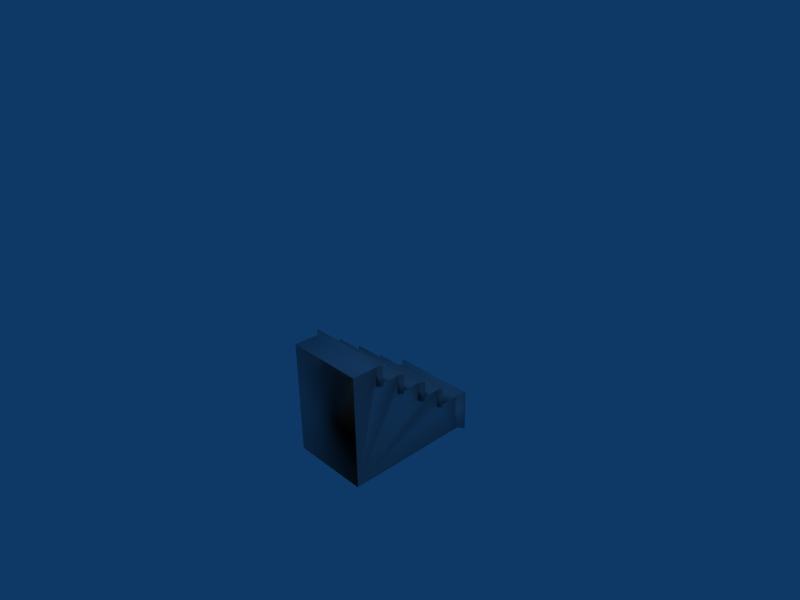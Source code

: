 # Source: steps.blend  (saved by Blender 2.45.0; exported with 4.5.12 LTS)
import bpy
from mathutils import Matrix  # noqa: F401  (used for matrix-valued properties, if any)

bpy.ops.wm.read_factory_settings(use_empty=True)
scene = bpy.context.scene
scene.name = 'Scene'

# ---- collections
col_collection_1 = bpy.data.collections.new('Collection 1'); scene.collection.children.link(col_collection_1)

# ---- materials (node trees are filled in below, after node groups)
mat_material = bpy.data.materials.new('Material')
mat_material.alpha_threshold = 0.0
mat_material.roughness = 0.5
mat_material.line_color = (0.0, 0.0, 0.0, 1.0)

# ---- material node trees

# ---- world
world_world = bpy.data.worlds.new('World'); scene.world = world_world
world_world.color = (0.05656, 0.2208, 0.4)
world_world.use_sun_shadow = False
world_world.sun_shadow_jitter_overblur = 0.0
world_world.cycles.sampling_method = 'MANUAL'
world_world.cycles.sample_map_resolution = 256

# ---- cameras
cam_camera = bpy.data.cameras.new('Camera')
cam_camera.passepartout_alpha = 0.2
cam_camera.clip_end = 100.0
cam_camera.lens = 35.0
cam_camera.ortho_scale = 7.314
cam_camera.show_passepartout = False
cam_camera.show_safe_areas = True
cam_camera.dof.focus_distance = 0.0
cam_camera.dof.aperture_fstop = 128.0

# ---- lights
light_spot = bpy.data.lights.new('Spot', 'POINT')
light_spot.transmission_factor = 0.0
light_spot.cutoff_distance = 30.0
light_spot.energy = 100.0
light_spot.shadow_buffer_clip_start = 1.001
light_spot.shadow_soft_size = 1.0
light_spot.shadow_maximum_resolution = 0.006
light_spot.use_absolute_resolution = True
light_spot.cycles.use_multiple_importance_sampling = False

# ---- meshes
me_cube = bpy.data.meshes.new('Cube')
me_cube.from_pydata([(-3.0, 11.0, 0.06739), (-3.0, 1.0, 1.64), (-3.0, -1.0, 1.64), (-3.0, -1.0, 0.06739), (-3.0, 1.0, 3.213), (-3.0, 3.0, 3.213), (-3.0, 5.0, 4.787), (-3.0, 3.0, 4.787), (-3.0, 5.0, 6.36), (-3.0, 7.0, 6.36), (-3.0, 11.0, 7.933), (-3.0, 7.0, 7.933), (3.0, 11.0, 7.933), (3.0, 7.0, 7.933), (3.0, 5.0, 6.36), (3.0, 7.0, 6.36), (3.0, 5.0, 4.787), (3.0, 3.0, 4.787), (3.0, 1.0, 3.213), (3.0, 3.0, 3.213), (3.0, 11.0, 0.06739), (3.0, -1.0, 1.64), (3.0, 1.0, 1.64), (3.0, -1.0, 0.06739), (3.0, -1.0, 0.06739), (3.0, 1.0, 1.64), (3.0, -1.0, 1.64), (3.0, 11.0, 0.06739), (3.0, 3.0, 3.213), (3.0, 1.0, 3.213), (3.0, 3.0, 4.787), (3.0, 5.0, 4.787), (3.0, 7.0, 6.36), (3.0, 5.0, 6.36), (3.0, 7.0, 7.933), (3.0, 11.0, 7.933), (-3.0, 11.0, 8.179), (-3.0, 7.0, 8.179), (3.0, 7.0, 8.179), (3.0, 11.0, 8.179), (3.327, 11.22, 8.558), (-3.327, 11.22, 8.558), (3.327, 6.782, 8.558), (-3.327, 6.782, 8.558), (-3.374, -1.278, 1.87), (3.376, -1.278, 1.87), (-3.374, 0.972, 1.87), (3.376, 0.972, 1.87), (-3.328, 0.7875, 3.419), (3.328, 0.7875, 3.419), (-3.328, 3.006, 3.419), (3.328, 3.006, 3.419), (-3.452, 2.709, 4.975), (3.452, 2.709, 4.975), (-3.452, 5.011, 4.975), (3.452, 5.011, 4.975), (-3.3, 4.816, 6.557), (3.3, 4.816, 6.557), (-3.3, 7.016, 6.557), (3.3, 7.016, 6.557)], [], [(0, 10, 12, 20), (9, 15, 13, 11), (6, 16, 14, 8), (5, 19, 17, 7), (1, 22, 18, 4), (2, 3, 23, 21), (0, 20, 23, 3), (0, 9, 11, 10), (0, 6, 8, 9), (0, 5, 7, 6), (0, 1, 4, 5), (1, 0, 3, 2), (23, 20, 27, 24), (12, 13, 34, 35), (20, 12, 35, 27), (21, 23, 24, 26), (22, 21, 26, 25), (19, 18, 29, 28), (18, 22, 25, 29), (17, 19, 28, 30), (16, 17, 30, 31), (14, 16, 31, 33), (15, 14, 33, 32), (13, 15, 32, 34), (35, 34, 32, 27), (33, 31, 27, 32), (31, 30, 28, 27), (29, 25, 27, 28), (26, 24, 27, 25), (10, 11, 37, 36), (11, 13, 38, 37), (13, 12, 39, 38), (12, 10, 36, 39), (39, 36, 41, 40), (38, 39, 40, 42), (37, 38, 42, 43), (36, 37, 43, 41), (41, 43, 42, 40), (2, 21, 45, 44), (22, 1, 46, 47), (21, 22, 47, 45), (1, 2, 44, 46), (46, 44, 45, 47), (4, 18, 49, 48), (19, 5, 50, 51), (18, 19, 51, 49), (5, 4, 48, 50), (48, 49, 51, 50), (7, 17, 53, 52), (16, 6, 54, 55), (17, 16, 55, 53), (6, 7, 52, 54), (54, 52, 53, 55), (8, 14, 57, 56), (15, 9, 58, 59), (14, 15, 59, 57), (9, 8, 56, 58), (56, 57, 59, 58)])
me_cube.polygons.foreach_set('use_smooth', [True] * 58)
_uv = me_cube.uv_layers.new(name='UVTex')
_uv.uv.foreach_set('vector', [0.9183, 0.3603, 0.9231, 1.94, -0.2822, 1.944, -0.287, 0.364, 2.167, 2.99, 2.163, 1.784, 2.479, 1.783, 2.483, 2.989, 2.623, 1.626, 2.619, 0.4205, 2.935, 0.4196, 2.939, 1.625, -1.559, 1.611, -1.562, 0.4055, -1.246, 0.4045, -1.243, 1.61, -1.559, 2.818, -1.562, 1.612, -1.246, 1.611, -1.243, 2.817, -0.3475, 2.95, -0.6634, 2.951, -0.6671, 1.745, -0.3512, 1.744, 2.448, 0.3555, 1.242, 0.3592, 1.235, -2.052, 2.44, -2.056, -2.056, 0.3555, -0.7893, -0.4444, -0.4733, -0.4434, -0.4758, 0.3603, -2.056, 0.3555, -1.104, -0.8473, -0.7881, -0.8463, -0.7893, -0.4444, -2.056, 0.3555, -1.419, -1.25, -1.103, -1.249, -1.104, -0.8473, -2.056, 0.3555, -1.734, -1.653, -1.418, -1.652, -1.419, -1.25, -1.734, -1.653, -2.056, 0.3555, -2.048, -2.056, -1.732, -2.055, -2.056, -2.056, -2.056, -2.056, -2.056, -2.056, -2.056, -2.056, -2.056, -2.056, -2.056, -2.056, -2.056, -2.056, -2.056, -2.056, -2.056, -2.056, -2.056, -2.056, -2.056, -2.056, -2.056, -2.056, -2.056, -2.056, -2.056, -2.056, -2.056, -2.056, -2.056, -2.056, -2.056, -2.056, -2.056, -2.056, -2.056, -2.056, -2.056, -2.056, -2.056, -2.056, -2.056, -2.056, -2.056, -2.056, -2.056, -2.056, -2.056, -2.056, -2.056, -2.056, -2.056, -2.056, -2.056, -2.056, -2.056, -2.056, -2.056, -2.056, -2.056, -2.056, -2.056, -2.056, -2.056, -2.056, -2.056, -2.056, -2.056, -2.056, -2.056, -2.056, -2.056, -2.056, -2.056, -2.056, -2.056, -2.056, -2.056, -2.056, -2.056, -2.056, -2.056, -2.056, -2.056, -2.056, -2.056, -2.056, -2.056, -2.056, -2.056, -2.056, -2.056, -2.056, -2.056, -2.056, 1.233, -2.056, 1.235, -1.252, 0.919, -1.251, -0.3475, -2.051, 0.9202, -0.8492, 0.6042, -0.8482, -0.3475, -2.051, 0.919, -1.251, 0.6042, -0.8482, 0.6055, -0.4464, 0.2895, -0.4454, -0.3475, -2.051, 0.2907, -0.0435, -0.02532, -0.04253, -0.3475, -2.051, 0.2895, -0.4454, -0.02409, 0.3593, -0.3401, 0.3603, -0.3475, -2.051, -0.02532, -0.04253, -0.4758, 0.3603, -0.4733, -0.4434, -0.4238, -0.4433, -0.4263, 0.3605, 2.483, 2.989, 2.479, 1.783, 2.529, 1.783, 2.532, 2.989, 0.9917, 1.208, 0.9892, 0.4045, 1.039, 0.4044, 1.041, 1.208, -0.2822, 1.944, 0.9231, 1.94, 0.9233, 1.99, -0.282, 1.993, -0.282, 1.993, 0.9233, 1.99, 0.9892, 2.067, -0.3475, 2.071, 1.041, 1.208, 1.039, 0.4044, 1.115, 0.3603, 1.118, 1.252, 2.532, 2.989, 2.529, 1.783, 2.606, 1.717, 2.61, 3.054, -0.4263, 0.3605, -0.4238, -0.4433, -0.3475, -0.4869, -0.3502, 0.4045, -0.3475, 1.742, -1.239, 1.744, -1.243, 0.4072, -0.3516, 0.4045, 1.758, 0.4356, 1.761, 1.641, 1.706, 1.717, 1.702, 0.3606, 1.185, 1.641, 1.189, 0.4354, 1.235, 0.3603, 1.231, 1.717, 1.761, 1.641, 2.163, 1.64, 2.158, 1.716, 1.706, 1.717, 2.159, 0.4343, 1.758, 0.4356, 1.702, 0.3606, 2.154, 0.3592, 2.619, 1.716, 2.167, 1.717, 2.163, 0.3606, 2.615, 0.3592, 1.756, 1.784, 1.76, 2.99, 1.717, 3.056, 1.713, 1.718, 1.121, 1.632, 1.118, 0.4264, 1.159, 0.3603, 1.163, 1.698, 1.76, 2.99, 2.162, 2.989, 2.163, 3.054, 1.717, 3.056, 2.158, 1.783, 1.756, 1.784, 1.713, 1.718, 2.159, 1.717, 2.452, 0.3592, 2.448, -0.9784, 2.893, -0.9797, 2.898, 0.3578, -1.997, 0.4966, -1.993, 1.702, -2.052, 1.793, -2.056, 0.4059, 1.079, 2.548, 1.076, 1.343, 1.113, 1.252, 1.118, 2.639, -1.993, 1.702, -1.592, 1.701, -1.589, 1.792, -2.052, 1.793, -1.595, 0.4954, -1.997, 0.4966, -2.056, 0.4059, -1.593, 0.4045, 1.702, 1.747, 1.239, 1.748, 1.235, 0.3606, 1.697, 0.3592, 2.939, 1.625, 2.935, 0.4196, 2.976, 0.3592, 2.98, 1.685, 0.9929, 2.518, 0.9892, 1.312, 1.029, 1.252, 1.033, 2.578, 1.118, 2.103, 1.119, 1.701, 1.179, 1.698, 1.178, 2.14, -1.241, 2.183, -1.243, 1.781, -1.183, 1.744, -1.181, 2.186, 2.614, 3.044, 2.61, 1.718, 3.052, 1.717, 3.056, 3.043])
me_cube.materials.append(mat_material)
me_cube.use_remesh_preserve_volume = False
me_cube.use_remesh_preserve_attributes = False
me_cube.use_mirror_vertex_groups = False
me_cube.update()

# ---- objects
ob_cube = bpy.data.objects.new('Cube', me_cube)
ob_lamp = bpy.data.objects.new('Lamp', light_spot)
ob_camera = bpy.data.objects.new('Camera', cam_camera)

# ---- transforms, parenting, visibility, modifiers, constraints
ob_cube.location = (0.0, -1.012, -0.3239)
ob_cube.rotation_euler = (-1.571, -0.0, 0.0)
ob_cube.scale = (0.2128, 0.1523, 0.2562)
ob_cube.lock_rotations_4d = False
ob_cube.empty_display_type = 'ARROWS'
ob_cube.color = (0.0, 0.0, 0.0, 1.0)
ob_cube.lineart.crease_threshold = 0.0
ob_lamp.location = (4.076, 1.005, 5.904)
ob_lamp.rotation_euler = (0.6503, 0.05522, 1.866)
ob_lamp.lock_rotations_4d = False
ob_lamp.empty_display_type = 'ARROWS'
ob_lamp.color = (0.0, 0.0, 0.0, 0.0)
ob_lamp.lineart.crease_threshold = 0.0
ob_camera.location = (7.481, -6.508, 5.344)
ob_camera.rotation_euler = (1.109, 0.01082, 0.8149)
ob_camera.lock_rotations_4d = False
ob_camera.empty_display_type = 'ARROWS'
ob_camera.color = (0.0, 0.0, 0.0, 0.0)
ob_camera.display_type = 'WIRE'
ob_camera.lineart.crease_threshold = 0.0

# ---- collection membership
col_collection_1.objects.link(ob_cube)
col_collection_1.objects.link(ob_lamp)
col_collection_1.objects.link(ob_camera)

# ---- scene / render settings (as saved in the file)
scene.camera = ob_camera
scene.frame_start = 1; scene.frame_end = 250; scene.frame_set(1)
scene.render.engine = 'BLENDER_EEVEE_NEXT'
scene.render.image_settings.file_format = 'JPEG'
scene.render.image_settings.color_mode = 'RGB'
scene.render.image_settings.compression = 90
scene.render.resolution_x = 800
scene.render.resolution_y = 600
scene.render.pixel_aspect_x = 100.0
scene.render.pixel_aspect_y = 100.0
scene.render.fps = 25
scene.render.dither_intensity = 0.0
scene.render.use_compositing = False
scene.render.use_sequencer = False
scene.render.bake_margin = 2
scene.render.bake_bias = 0.0
scene.render.use_stamp_time = False
scene.render.use_stamp_date = False
scene.render.use_stamp_frame = False
scene.render.use_stamp_camera = False
scene.render.use_stamp_scene = False
scene.render.use_stamp_filename = False
scene.render.use_stamp_render_time = False
scene.render.stamp_font_size = 0
scene.cycles.use_denoising = False
scene.cycles.samples = 10
scene.cycles.sampling_pattern = 'TABULATED_SOBOL'
scene.cycles.light_sampling_threshold = 0.0
scene.cycles.use_adaptive_sampling = False
scene.cycles.use_light_tree = False
scene.cycles.blur_glossy = 0.0
scene.cycles.volume_bounces = 1
scene.cycles.pixel_filter_type = 'GAUSSIAN'
scene.cycles.sample_clamp_indirect = 0.0
scene.view_settings.view_transform = 'Raw'
bpy.context.view_layer.update()
